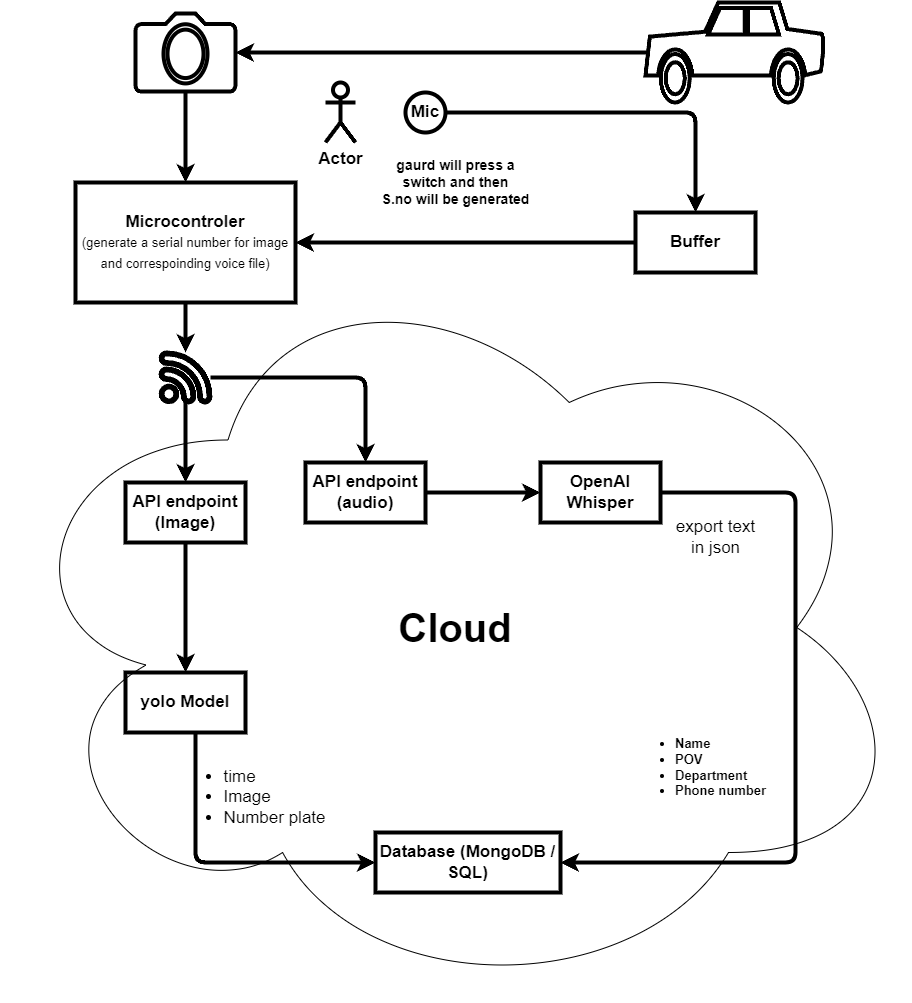

The diagram above was exported from draw.io. Its source (the exported page's mxGraphModel, read from the mxfile embedded in the PNG):
<mxGraphModel dx="2392" dy="866" grid="1" gridSize="10" guides="1" tooltips="1" connect="0" arrows="1" fold="1" page="1" pageScale="1" pageWidth="850" pageHeight="1100" background="#FFFFFF" math="0" shadow="0">
  <root>
    <mxCell id="0" />
    <mxCell id="1" parent="0" />
    <mxCell id="2" value="Database (MongoDB / SQL)" style="rounded=0;whiteSpace=wrap;html=1;fontStyle=1;fontSize=17;strokeWidth=4;fillColor=none;" parent="1" vertex="1">
      <mxGeometry x="340" y="870" width="185" height="60" as="geometry" />
    </mxCell>
    <mxCell id="8" style="edgeStyle=none;html=1;exitX=0.015;exitY=0.5;exitDx=0;exitDy=0;exitPerimeter=0;fontStyle=1;fontSize=17;fontColor=#000000;strokeWidth=4;fillColor=none;" parent="1" source="4" target="7" edge="1">
      <mxGeometry relative="1" as="geometry" />
    </mxCell>
    <mxCell id="4" value="" style="shape=mxgraph.signs.transportation.car_2;html=1;pointerEvents=1;verticalLabelPosition=bottom;verticalAlign=top;align=center;fontStyle=1;fontSize=17;strokeWidth=4;fillColor=none;" parent="1" vertex="1">
      <mxGeometry x="610" y="40" width="180" height="100" as="geometry" />
    </mxCell>
    <mxCell id="10" style="edgeStyle=none;html=1;entryX=0.5;entryY=0;entryDx=0;entryDy=0;fontStyle=1;fontSize=17;fontColor=#000000;strokeWidth=4;fillColor=none;" parent="1" source="7" target="9" edge="1">
      <mxGeometry relative="1" as="geometry" />
    </mxCell>
    <mxCell id="7" value="" style="html=1;verticalLabelPosition=bottom;align=center;labelBackgroundColor=#ffffff;verticalAlign=top;strokeWidth=4;shadow=0;dashed=0;shape=mxgraph.ios7.icons.camera;fontStyle=1;fontSize=17;fillColor=none;" parent="1" vertex="1">
      <mxGeometry x="100" y="51" width="100" height="78" as="geometry" />
    </mxCell>
    <mxCell id="41" style="edgeStyle=none;html=1;labelBackgroundColor=#FFFFFF;strokeWidth=4;fontColor=#000000;fillColor=none;" parent="1" source="9" target="18" edge="1">
      <mxGeometry relative="1" as="geometry" />
    </mxCell>
    <mxCell id="9" value="Microcontroler&lt;br&gt;&lt;span style=&quot;font-weight: normal; font-size: 13px;&quot;&gt;(generate a serial number for image and correspoinding voice file)&lt;/span&gt;" style="rounded=0;whiteSpace=wrap;html=1;fontStyle=1;fontSize=17;strokeWidth=4;fillColor=none;" parent="1" vertex="1">
      <mxGeometry x="40" y="220" width="220" height="120" as="geometry" />
    </mxCell>
    <mxCell id="11" value="Actor" style="shape=umlActor;verticalLabelPosition=bottom;verticalAlign=top;html=1;outlineConnect=0;fontStyle=1;fontSize=17;strokeWidth=4;fillColor=none;" parent="1" vertex="1">
      <mxGeometry x="290" y="120" width="30" height="60" as="geometry" />
    </mxCell>
    <mxCell id="36" style="edgeStyle=orthogonalEdgeStyle;html=1;entryX=0.5;entryY=0;entryDx=0;entryDy=0;fontSize=13;fontColor=#000000;strokeWidth=4;fillColor=none;" parent="1" source="14" target="15" edge="1">
      <mxGeometry relative="1" as="geometry" />
    </mxCell>
    <mxCell id="14" value="Mic" style="ellipse;whiteSpace=wrap;html=1;aspect=fixed;fontStyle=1;fontSize=17;strokeWidth=4;fillColor=none;" parent="1" vertex="1">
      <mxGeometry x="370" y="130" width="40" height="40" as="geometry" />
    </mxCell>
    <mxCell id="17" style="edgeStyle=none;html=1;entryX=1;entryY=0.5;entryDx=0;entryDy=0;fontStyle=1;fontSize=17;fontColor=#000000;strokeWidth=4;fillColor=none;" parent="1" source="15" target="9" edge="1">
      <mxGeometry relative="1" as="geometry" />
    </mxCell>
    <mxCell id="15" value="Buffer" style="rounded=0;whiteSpace=wrap;html=1;fontStyle=1;fontSize=17;strokeWidth=4;fillColor=none;" parent="1" vertex="1">
      <mxGeometry x="600" y="250" width="120" height="60" as="geometry" />
    </mxCell>
    <mxCell id="21" style="edgeStyle=none;html=1;fontStyle=1;fontSize=17;fontColor=#000000;strokeWidth=4;fillColor=none;" parent="1" source="18" target="20" edge="1">
      <mxGeometry relative="1" as="geometry" />
    </mxCell>
    <mxCell id="23" style="edgeStyle=orthogonalEdgeStyle;html=1;entryX=0.5;entryY=0;entryDx=0;entryDy=0;fontStyle=1;fontSize=17;fontColor=#000000;strokeWidth=4;fillColor=none;" parent="1" source="18" target="22" edge="1">
      <mxGeometry relative="1" as="geometry" />
    </mxCell>
    <mxCell id="18" value="" style="sketch=0;pointerEvents=1;shadow=0;dashed=0;html=1;aspect=fixed;labelPosition=center;verticalLabelPosition=bottom;verticalAlign=top;align=center;outlineConnect=0;shape=mxgraph.vvd.wi_fi;fontStyle=1;fontSize=17;strokeWidth=4;fillColor=none;" parent="1" vertex="1">
      <mxGeometry x="125" y="390" width="50" height="50" as="geometry" />
    </mxCell>
    <mxCell id="25" style="edgeStyle=orthogonalEdgeStyle;html=1;entryX=0.5;entryY=0;entryDx=0;entryDy=0;fontStyle=1;fontSize=17;fontColor=#000000;strokeWidth=4;fillColor=none;" parent="1" source="20" target="24" edge="1">
      <mxGeometry relative="1" as="geometry" />
    </mxCell>
    <mxCell id="20" value="API endpoint&lt;br style=&quot;font-size: 17px;&quot;&gt;(Image)" style="rounded=0;whiteSpace=wrap;html=1;fontStyle=1;fontSize=17;strokeWidth=4;fillColor=none;" parent="1" vertex="1">
      <mxGeometry x="90" y="520" width="120" height="60" as="geometry" />
    </mxCell>
    <mxCell id="28" style="edgeStyle=orthogonalEdgeStyle;html=1;entryX=0;entryY=0.5;entryDx=0;entryDy=0;fontStyle=1;fontSize=17;fontColor=#000000;strokeWidth=4;fillColor=none;" parent="1" source="22" target="27" edge="1">
      <mxGeometry relative="1" as="geometry" />
    </mxCell>
    <mxCell id="22" value="API endpoint&lt;br style=&quot;font-size: 17px;&quot;&gt;(audio)" style="rounded=0;whiteSpace=wrap;html=1;fontStyle=1;fontSize=17;strokeWidth=4;fillColor=none;" parent="1" vertex="1">
      <mxGeometry x="270" y="500" width="120" height="60" as="geometry" />
    </mxCell>
    <mxCell id="32" style="edgeStyle=orthogonalEdgeStyle;html=1;entryX=0;entryY=0.5;entryDx=0;entryDy=0;fontStyle=1;fontSize=17;fontColor=#000000;strokeWidth=4;fillColor=none;" parent="1" source="24" target="2" edge="1">
      <mxGeometry relative="1" as="geometry">
        <Array as="points">
          <mxPoint x="160" y="900" />
        </Array>
      </mxGeometry>
    </mxCell>
    <mxCell id="24" value="yolo Model" style="rounded=0;whiteSpace=wrap;html=1;fontStyle=1;fontSize=17;strokeWidth=4;fillColor=none;" parent="1" vertex="1">
      <mxGeometry x="90" y="710" width="120" height="60" as="geometry" />
    </mxCell>
    <mxCell id="31" style="edgeStyle=orthogonalEdgeStyle;html=1;entryX=1;entryY=0.5;entryDx=0;entryDy=0;fontStyle=1;fontSize=17;fontColor=#000000;strokeWidth=4;fillColor=none;" parent="1" source="27" target="2" edge="1">
      <mxGeometry relative="1" as="geometry">
        <Array as="points">
          <mxPoint x="760" y="530" />
          <mxPoint x="760" y="900" />
        </Array>
      </mxGeometry>
    </mxCell>
    <mxCell id="27" value="OpenAI Whisper" style="rounded=0;whiteSpace=wrap;html=1;fontStyle=1;fontSize=17;strokeWidth=4;fillColor=none;" parent="1" vertex="1">
      <mxGeometry x="505" y="500" width="120" height="60" as="geometry" />
    </mxCell>
    <mxCell id="30" value="&lt;span style=&quot;font-weight: normal;&quot;&gt;export text &lt;br style=&quot;font-size: 17px;&quot;&gt;in json&lt;/span&gt;" style="text;html=1;align=center;verticalAlign=middle;resizable=0;points=[];autosize=1;fontStyle=1;fontSize=17;strokeWidth=4;fillColor=none;" parent="1" vertex="1">
      <mxGeometry x="630" y="550" width="100" height="50" as="geometry" />
    </mxCell>
    <mxCell id="34" value="&lt;div style=&quot;text-align: left;&quot;&gt;&lt;ul&gt;&lt;li&gt;&lt;span style=&quot;background-color: initial;&quot;&gt;time&lt;/span&gt;&lt;/li&gt;&lt;li&gt;&lt;span style=&quot;background-color: initial;&quot;&gt;Image&amp;nbsp;&lt;/span&gt;&lt;/li&gt;&lt;li&gt;&lt;span style=&quot;background-color: initial;&quot;&gt;Number plate&lt;/span&gt;&lt;/li&gt;&lt;/ul&gt;&lt;/div&gt;" style="text;html=1;align=center;verticalAlign=middle;resizable=0;points=[];autosize=1;fontSize=17;strokeWidth=4;fillColor=none;" parent="1" vertex="1">
      <mxGeometry x="134" y="770" width="170" height="130" as="geometry" />
    </mxCell>
    <mxCell id="35" value="&lt;div style=&quot;text-align: left;&quot;&gt;&lt;ul&gt;&lt;li&gt;&lt;b style=&quot;background-color: initial;&quot;&gt;Name&lt;/b&gt;&lt;/li&gt;&lt;li&gt;&lt;b style=&quot;background-color: initial;&quot;&gt;POV&lt;/b&gt;&lt;br&gt;&lt;/li&gt;&lt;li&gt;&lt;span style=&quot;background-color: initial;&quot;&gt;&lt;b&gt;Department&lt;/b&gt;&lt;/span&gt;&lt;/li&gt;&lt;li&gt;&lt;span style=&quot;background-color: initial;&quot;&gt;&lt;b&gt;Phone number&lt;/b&gt;&lt;/span&gt;&lt;/li&gt;&lt;/ul&gt;&lt;/div&gt;" style="text;html=1;align=center;verticalAlign=middle;resizable=0;points=[];autosize=1;fontSize=13;strokeWidth=4;fillColor=none;" parent="1" vertex="1">
      <mxGeometry x="590" y="740" width="150" height="130" as="geometry" />
    </mxCell>
    <mxCell id="37" value="&lt;font style=&quot;font-size: 14px;&quot;&gt;&lt;b&gt;gaurd will press a &lt;br&gt;switch and then &lt;br&gt;S.no will be generated&lt;/b&gt;&lt;/font&gt;" style="text;html=1;align=center;verticalAlign=middle;resizable=0;points=[];autosize=1;fontSize=13;strokeWidth=4;fillColor=none;" parent="1" vertex="1">
      <mxGeometry x="335" y="190" width="170" height="60" as="geometry" />
    </mxCell>
    <mxCell id="42" value="&lt;font size=&quot;1&quot; style=&quot;&quot;&gt;&lt;b style=&quot;font-size: 40px;&quot;&gt;Cloud&lt;/b&gt;&lt;/font&gt;" style="ellipse;shape=cloud;whiteSpace=wrap;html=1;fillColor=none;" vertex="1" parent="1">
      <mxGeometry x="-35" y="290" width="910" height="750" as="geometry" />
    </mxCell>
  </root>
</mxGraphModel>